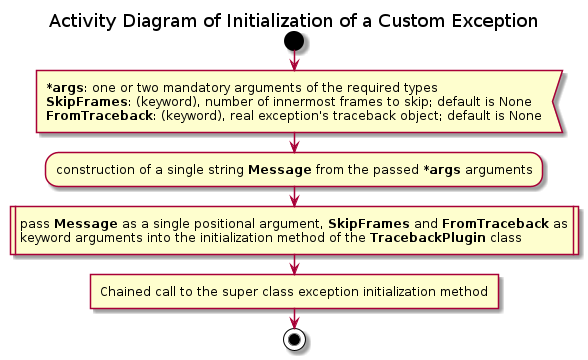

The diagram above was rendered by PlantUML. Its source (embedded in the PNG):
@startuml custom_exception_init

title Activity Diagram of Initialization of a Custom Exception

start

:<b>*args</b>: one or two mandatory arguments of the required types
<b>SkipFrames</b>: (keyword), number of innermost frames to skip; default is None
<b>FromTraceback</b>: (keyword), real exception's traceback object; default is None<

:construction of a single string <b>Message</b> from the passed <b>*args</b> arguments;

:pass <b>Message</b> as a single positional argument, <b>SkipFrames</b> and <b>FromTraceback</b> as
keyword arguments into the initialization method of the <b>TracebackPlugin</b> class|

:Chained call to the super class exception initialization method]

stop

@enduml